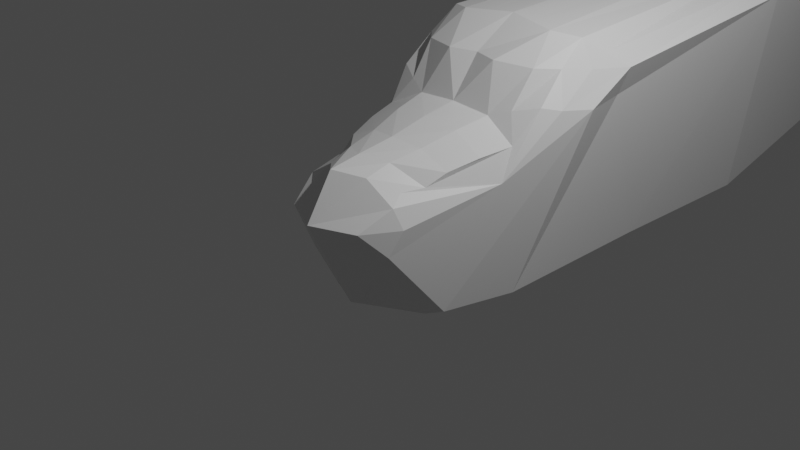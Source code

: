 # Source: random_heliplane.blend  (saved by Blender 3.0.42; exported with 4.5.12 LTS)
import bpy
from mathutils import Matrix  # noqa: F401  (used for matrix-valued properties, if any)

bpy.ops.wm.read_factory_settings(use_empty=True)
scene = bpy.context.scene
scene.name = 'Scene'

# ---- collections
col_collection = bpy.data.collections.new('Collection'); scene.collection.children.link(col_collection)

# ---- materials (node trees are filled in below, after node groups)
mat_material = bpy.data.materials.new('Material')
mat_material.alpha_threshold = 0.0
mat_material.use_transparent_shadow = False
mat_material.line_color = (0.0, 0.0, 0.0, 1.0)

# ---- material node trees
mat_material.use_nodes = True; mat_material.node_tree.nodes.clear()
_N = mat_material.node_tree.nodes; _L = mat_material.node_tree.links
n0 = _N.new('ShaderNodeOutputMaterial'); n0.name = 'Material Output'; n0.location = (300, 300)
n1 = _N.new('ShaderNodeBsdfPrincipled'); n1.name = 'Principled BSDF'; n1.location = (10, 300)
n1.distribution = 'GGX'
n1.subsurface_method = 'RANDOM_WALK_SKIN'
n1.inputs[2].default_value = 0.4
n1.inputs[3].default_value = 1.45
n1.inputs[27].default_value = (0.0, 0.0, 0.0, 1.0)
n1.inputs[28].default_value = 1.0
_L.new(n1.outputs[0], n0.inputs[0])
n0.is_active_output = True

# ---- world
world_world = bpy.data.worlds.new('World'); scene.world = world_world
world_world.use_nodes = True; world_world.node_tree.nodes.clear()
_N = world_world.node_tree.nodes; _L = world_world.node_tree.links
n0 = _N.new('ShaderNodeOutputWorld'); n0.name = 'World Output'; n0.location = (300, 300)
n1 = _N.new('ShaderNodeBackground'); n1.name = 'Background'; n1.location = (10, 300)
n1.inputs[0].default_value = (0.05088, 0.05088, 0.05088, 1.0)
_L.new(n1.outputs[0], n0.inputs[0])
n0.is_active_output = True
world_world.color = (0.05088, 0.05088, 0.05088)
world_world.use_sun_shadow = False
world_world.sun_shadow_jitter_overblur = 0.0

# ---- cameras
cam_camera = bpy.data.cameras.new('Camera')
cam_camera.clip_end = 100.0
cam_camera.ortho_scale = 7.314

# ---- lights
light_light = bpy.data.lights.new('Light', 'POINT')
light_light.transmission_factor = 0.0
light_light.energy = 1000.0
light_light.shadow_soft_size = 0.1
light_light.shadow_maximum_resolution = 0.006
light_light.use_absolute_resolution = True

# ---- meshes
me_cube = bpy.data.meshes.new('Cube')
me_cube.from_pydata([(0.7197, 0.9756, -0.9432), (0.2192, -0.6314, -0.6043), (0.6544, 9.008, -0.09251), (0.8546, 0.6993, 0.8478), (0.5125, -0.4671, 0.6069), (0.6847, -0.5864, 0.3154), (0.9227, 9.112, 1.632), (1.181, 2.077, 1.415), (0.8616, 1.669, 1.735), (0.9119, 0.5059, 0.5301), (0.8371, 9.151, 1.768), (0.3292, 8.002, 3.519), (0.6783, 8.825, 2.291), (0.5884, 8.449, 2.921), (0.4223, 8.147, 3.386), (1.016, 4.678, 1.769), (0.3793, 7.756, 3.315), (0.447, 7.681, 1.989), (0.7357, 7.806, 1.742), (0.5408, 7.815, 2.64), (0.2767, 7.571, 2.742), (0.359, 7.634, 2.301), (0.2217, 7.509, 3.093), (0.0, 1.616, 1.828), (0.004592, 10.42, 1.801), (-0.001774, 1.088, 1.519), (0.0, 7.491, 1.787), (0.0, 7.675, 3.411), (0.0, 9.125, 1.783), (0.0, 8.819, 2.305), (0.0, 8.434, 2.95), (0.0, 8.141, 3.4), (0.0, 7.989, 3.543), (0.0, 7.68, 2.01), (-0.006766, 7.559, 1.81), (0.0, 7.564, 2.756), (0.0, 7.637, 2.313), (0.0, 7.496, 3.117), (0.0, 1.009, -1.224), (0.0, -0.6671, -0.7069), (0.0, 9.083, -0.1931), (0.01519, 10.39, 1.294), (0.0, -0.8805, 0.8096), (0.0, -1.18, 0.325), (0.0, 0.751, 1.08), (1.205, 4.811, 1.657), (0.0, 4.808, 1.968), (0.5171, 7.655, 1.76), (0.5768, 1.509, 1.78), (0.2649, 7.689, 3.384), (0.4394, 4.644, 1.933), (0.7416, 5.119, -0.9706), (0.0, 5.139, -1.224), (0.161, -0.6252, -0.6245), (0.6136, 0.04489, -0.8454), (0.3842, 0.9987, -1.131), (0.0, 0.08143, -1.076), (0.7197, 3.041, -0.9432), (0.0, 3.074, -1.224), (0.3842, 5.129, -1.131), (0.3842, 3.064, -1.131), (0.3039, 0.07609, -1.017), (0.4503, -0.7404, -0.2089), (0.07884, -0.6351, -0.6622), (0.5843, -0.6286, 0.5199), (0.4657, -0.9679, 0.3172), (0.6105, -0.7107, 0.04156), (0.6707, -0.00861, 0.7262), (0.0, -0.09587, 0.9216), (0.5983, -0.2245, 0.6128), (0.464, 0.7594, 1.046), (0.2528, -0.6602, 0.7308), (0.0, -0.5278, 0.8637), (0.7683, 0.337, 0.8029), (0.0, 0.3395, 1.018), (0.3331, -0.02835, 0.8777), (0.4077, 0.3648, 0.9781), (0.2793, -0.3859, 0.8182), (0.942, 0.9947, 1.188), (0.3004, 0.9931, 1.523), (0.688, 0.8521, 1.123), (0.8957, 1.332, 1.494), (1.182, 1.511, 1.108), (1.054, 2.07, 1.09), (1.062, 1.174, 1.146), (1.037, 1.635, 1.457), (0.7065, 1.129, 1.5), (0.1383, 7.567, 2.749), (0.2884, 1.562, 1.804), (0.1325, 7.682, 3.397), (0.2304, 4.735, 1.953), (0.2736, 7.585, 1.789), (0.2235, 7.68, 2.0), (0.2111, 8.144, 3.393), (0.1795, 7.636, 2.307), (0.1108, 7.503, 3.105), (0.1852, 7.627, 1.853), (0.3723, 9.756, 1.705), (0.3392, 8.822, 2.298), (0.4186, 9.138, 1.776), (0.2942, 8.442, 2.936), (0.1646, 7.996, 3.531), (0.0, 3.207, 1.888), (0.4968, 3.061, 1.852), (0.255, 3.134, 1.87), (0.0, 7.491, 1.787), (0.7399, 4.662, 1.848), (1.021, 1.873, 1.575), (0.7391, 5.908, 1.815), (-0.006766, 7.559, 1.81), (0.2736, 7.585, 1.789), (0.1852, 7.627, 1.853)], [], [(61, 54, 1, 53), (40, 41, 24, 97, 6, 2), (45, 51, 2, 6), (5, 9, 84, 78, 3, 73, 67, 69, 4, 64), (15, 10, 12, 18, 108), (18, 12, 13, 19), (19, 13, 14, 16), (11, 49, 16, 14), (19, 20, 21), (18, 19, 21, 17), (19, 16, 22, 20), (7, 45, 15, 107), (89, 27, 37, 95), (92, 33, 34, 96), (93, 31, 32, 101), (100, 30, 31, 93), (98, 29, 30, 100), (99, 28, 29, 98), (86, 81, 8, 48), (64, 65, 5), (51, 59, 52, 40, 2), (1, 62, 43, 39, 63, 53), (77, 72, 42, 71), (105, 110, 111, 109), (104, 103, 50, 90), (87, 35, 36, 94), (91, 47, 18, 96), (89, 49, 11, 101), (87, 20, 22, 95), (92, 17, 21, 94), (90, 50, 47, 91), (97, 24, 28, 99), (60, 58, 52, 59), (7, 82, 83), (57, 60, 59, 51), (0, 55, 60, 57), (55, 38, 58, 60), (56, 61, 53, 63, 39), (38, 55, 61, 56), (55, 0, 54, 61), (4, 71, 42, 43, 65, 64), (66, 5, 65), (76, 74, 68, 75), (73, 76, 75, 67), (3, 70, 76, 73), (70, 44, 74, 76), (69, 77, 71, 4), (67, 75, 77, 69), (75, 68, 72, 77), (0, 82, 84, 9, 54), (66, 9, 5), (1, 54, 9, 66, 62), (3, 78, 80, 70), (44, 70, 79, 25), (22, 16, 49), (70, 80, 86, 79), (7, 83, 82, 0, 57, 51, 45), (81, 78, 84, 85), (81, 86, 80, 78), (7, 85, 84, 82), (18, 47, 50, 106, 108), (15, 45, 6, 10), (6, 97, 99, 10), (46, 90, 91, 26), (33, 92, 94, 36), (35, 87, 95, 37), (27, 89, 101, 32), (20, 87, 94, 21), (102, 104, 90, 46), (10, 99, 98, 12), (12, 98, 100, 13), (13, 100, 93, 14), (14, 93, 101, 11), (17, 92, 96, 18), (49, 89, 95, 22), (23, 88, 104, 102), (88, 48, 103, 104), (107, 15, 106, 8), (85, 107, 8, 81), (79, 86, 48), (85, 7, 107), (8, 106, 50, 103, 48), (108, 106, 15), (88, 23, 25, 79, 48), (62, 66, 65, 43)])
_uv = me_cube.uv_layers.new(name='UVMap')
_uv.uv.foreach_set('vector', [0.2983, 0.6183, 0.3566, 0.6234, 0.3407, 0.7136, 0.3231, 0.7144, 0.484, 0.3955, 0.6814, 0.3432, 0.7407, 0.3474, 0.7189, 0.4125, 0.7036, 0.4896, 0.489, 0.4572, 0.6859, 0.5, 0.3791, 0.5, 0.487, 0.5, 0.7023, 0.5, 0.5716, 0.6912, 0.5813, 0.5606, 0.6593, 0.4756, 0.6711, 0.4956, 0.6269, 0.5342, 0.6247, 0.5775, 0.6209, 0.621, 0.6118, 0.6492, 0.6157, 0.6792, 0.6004, 0.6963, 2.216, 1.721, -0.01868, -0.02401, -0.7539, -0.6347, 0.5104, 0.3829, 1.347, 1.031, 0.7355, 0.5621, 1.483, 1.147, 1.895, 1.449, 1.387, 1.048, 0.7567, 0.5, 0.7849, 0.5, 0.8465, 0.5, 0.8483, 0.5, 0.7104, 0.5, 0.7196, 0.5, 0.683, 0.5, 0.8465, 0.5, 0.6799, 0.5, 0.7156, 0.5, 0.6756, 0.5, 0.6579, 0.5, 0.6797, 0.5, 0.7038, 0.5, 0.6947, 0.5, 0.6788, 0.5, 0.683, 0.5, 0.7201, 0.5, 0.7143, 0.5, 0.6779, 0.5, 0.6422, 0.5, 0.6497, 0.5, 0.6668, 0.5, 0.7313, 0.5, 0.75, 0.5, 0.75, 0.5, 0.7359, 0.5, 0.7218, 0.5, 0.75, 0.5, 0.751, 0.5, 0.7273, 0.5, 0.7229, 0.5, 0.75, 0.5, 0.75, 0.5, 0.7302, 0.5, 0.7249, 0.5, 0.75, 0.5, 0.75, 0.5, 0.7302, 0.5, 2.422, 1.691, 2.585, 1.724, 4.99, 3.327, 4.843, 3.294, 0.1447, 0.1046, 0.1036, 0.06909, -1.82, -1.213, -1.731, -1.181, 0.6685, 0.5, 0.6436, 0.5, 0.6443, 0.5, 0.6785, 0.5, 0.0, 0.0, 0.0, 0.0, 0.0, 0.0, 0.3327, 0.5, 0.2744, 0.5, 0.2235, 0.5, 0.2761, 0.5, 0.3286, 0.5, 0.3358, 0.7136, 0.4455, 0.7269, 0.0, 0.0, 0.253, 0.719, 0.2746, 0.7154, 0.2964, 0.7147, 0.6919, 0.6697, 0.7358, 0.6857, 0.7338, 0.7273, 0.6938, 0.7021, 0.749, 0.5, 0.7176, 0.5, 0.7265, 0.5, 0.7494, 0.5, 0.7205, 0.5, 0.6913, 0.5, 0.7013, 0.5, 0.7233, 0.5, 0.7317, 0.5, 0.75, 0.5, 0.75, 0.5, 0.7128, 0.5, 0.7161, 0.5, 0.6859, 0.5, 0.6593, 0.5, 0.7274, 0.5, 0.7348, 0.5, 0.7196, 0.5, 0.7104, 0.5, 0.7302, 0.5, 0.7317, 0.5, 0.7113, 0.5, 0.7219, 0.5, 0.7359, 0.5, 0.7218, 0.5, 0.6937, 0.5, 0.7044, 0.5, 0.7272, 0.5, 0.7223, 0.5, 0.7027, 0.5, 0.6902, 0.5, 0.7144, 0.5, 0.948, 0.6919, 1.353, 0.9694, 0.1563, 0.1112, 0.171, 0.1257, 0.2947, 0.5, 0.2469, 0.5, 0.2469, 0.5, 0.2947, 0.5, 0.6878, 0.5, 0.6509, 0.5, 0.6482, 0.5, 0.339, 0.5, 0.2941, 0.5, 0.2941, 0.5, 0.3397, 0.5, 0.339, 0.5, 0.2941, 0.5, 0.2941, 0.5, 0.339, 0.5, 0.2947, 0.5, 0.2469, 0.5, 0.2469, 0.5, 0.2947, 0.5, 0.2435, 0.6164, 0.3047, 0.6183, 0.2964, 0.7147, 0.2746, 0.7154, 0.253, 0.719, 0.2454, 0.4952, 0.296, 0.4984, 0.3004, 0.6183, 0.2459, 0.6165, 0.2914, 0.4984, 0.3398, 0.5052, 0.3537, 0.6234, 0.302, 0.6183, 0.6231, 0.7158, 0.6865, 0.7183, 0.7445, 0.7229, 0.742, 0.7516, 0.6417, 0.7441, 0.611, 0.7253, 0.5085, 0.7143, 0.568, 0.7395, 0.628, 0.749, 0.6957, 0.5768, 0.7499, 0.5799, 0.7463, 0.6322, 0.7, 0.6244, 0.642, 0.5822, 0.6958, 0.577, 0.6966, 0.625, 0.6462, 0.6241, 0.6403, 0.5396, 0.6953, 0.5303, 0.6959, 0.5775, 0.6449, 0.5827, 0.6941, 0.5302, 0.7519, 0.5312, 0.7496, 0.5801, 0.697, 0.5773, 0.6378, 0.6549, 0.6931, 0.6702, 0.6907, 0.7021, 0.6475, 0.6828, 0.6383, 0.6275, 0.6915, 0.6276, 0.6941, 0.6695, 0.6421, 0.6541, 0.6988, 0.6242, 0.7464, 0.6319, 0.7428, 0.6827, 0.701, 0.6665, 0.3823, 0.5, 0.6436, 0.5, 0.6438, 0.5, 0.5608, 0.5, 0.3967, 0.5, 0.5085, 0.7143, 0.584, 0.5605, 0.5594, 0.692, 0.3358, 0.7136, 0.3566, 0.6234, 0.5625, 0.4957, 0.5025, 0.7024, 0.4455, 0.7269, 0.6429, 0.5447, 0.6342, 0.5221, 0.6657, 0.5293, 0.6923, 0.5362, 0.0, 0.0, 0.0, 0.0, 0.0, 0.0, 0.0, 0.0, 0.7219, 0.5, 0.683, 0.5, 0.7126, 0.5, 0.0, 0.0, 0.6041, 0.4821, 0.7595, 0.5767, 0.0, 0.0, 0.6792, 0.5, 0.6382, 0.5, 0.6434, 0.5, 0.3823, 0.5, 0.3823, 0.5, 0.3791, 0.5, 0.6923, 0.5, 0.6436, 0.5, 0.6711, 0.4956, 0.6586, 0.479, 0.6188, 0.5, 0.0, 0.0, 0.0, 0.0, 0.0, 0.0, 0.0, 0.0, 0.7381, 0.5, 0.6188, 0.5, 0.6503, 0.5, 0.6761, 0.5, 0.6593, 0.5, 0.6849, 0.5, 0.7022, 0.5, 0.6784, 0.5, 0.6724, 0.5, 0.6261, 0.4854, 0.6257, 0.4894, 0.7023, 0.5, 0.1857, 0.1402, 0.6683, 0.5109, 0.948, 0.6919, 0.171, 0.1257, 0.1857, 0.1402, 0.7483, 0.5, 0.7232, 0.5, 0.7152, 0.5, 0.7468, 0.5, 0.75, 0.5, 0.7218, 0.5, 0.7272, 0.5, 0.75, 0.5, 0.75, 0.5, 0.7317, 0.5, 0.7359, 0.5, 0.75, 0.5, 0.75, 0.5, 0.7348, 0.5, 0.7302, 0.5, 0.75, 0.5, 0.7156, 0.5, 0.7317, 0.5, 0.7128, 0.5, 0.6756, 0.5, 0.7505, 0.5, 0.72, 0.5, 0.7245, 0.5, 0.7498, 0.5, 0.1857, 0.1402, 0.1447, 0.1046, -1.731, -1.181, -1.643, -1.149, 2.259, 1.659, 2.422, 1.691, 4.843, 3.294, 4.697, 3.262, 0.6999, 0.5, 0.7249, 0.5, 0.7302, 0.5, 0.7105, 0.5, 0.6958, 0.5, 0.7229, 0.5, 0.7302, 0.5, 0.7103, 0.5, 0.6937, 0.5, 0.7218, 0.5, 0.7278, 0.5, 0.6584, 0.5, 0.7126, 0.5, 0.7313, 0.5, 0.7359, 0.5, 0.7219, 0.5, 0.7501, 0.5, 0.7144, 0.5, 0.72, 0.5, 0.7505, 0.5, 0.7144, 0.5, 0.6789, 0.5, 0.6908, 0.5, 0.72, 0.5, 0.6668, 0.5, 0.6497, 0.5, 0.6619, 0.5, 0.6557, 0.5, 0.6188, 0.5, 0.6163, 0.5, 0.6443, 0.5, 0.6436, 0.5, 0.7208, 0.5, 0.6685, 0.5, 0.6785, 0.5, 0.6188, 0.5, 0.5883, 0.5, 0.6163, 0.5, 0.6557, 0.5, 0.6619, 0.5, 0.6752, 0.5, 0.6743, 0.5, 0.6728, 0.5, 0.671, 0.5, 0.6784, 0.5, 0.6566, 0.5, 0.7144, 0.5, 0.75, 0.5, 0.7571, 0.5, 0.7208, 0.5, 0.6785, 0.5, 0.4455, 0.7269, 0.5025, 0.7024, 0.628, 0.749, 0.742, 0.7516])
me_cube.materials.append(mat_material)
me_cube.use_remesh_preserve_volume = False
me_cube.use_remesh_preserve_attributes = False
me_cube.use_mirror_x = True
me_cube.use_mirror_vertex_groups = False
me_cube.update()

# ---- objects
ob_cube = bpy.data.objects.new('Cube', me_cube)
ob_light = bpy.data.objects.new('Light', light_light)
ob_camera = bpy.data.objects.new('Camera', cam_camera)

# ---- transforms, parenting, visibility, modifiers, constraints
ob_cube.location = (0.0, 0.0, 0.0)
ob_cube.lock_rotations_4d = False
ob_cube.empty_display_type = 'ARROWS'
ob_cube.lineart.crease_threshold = 0.0
ob_cube.use_mesh_mirror_x = True
_m = ob_cube.modifiers.new('Mirror', 'MIRROR')
ob_light.location = (4.076, 1.005, 5.904)
ob_light.rotation_euler = (0.6503, 0.05522, 1.866)
ob_light.lock_rotations_4d = False
ob_light.empty_display_type = 'ARROWS'
ob_light.color = (0.0, 0.0, 0.0, 0.0)
ob_light.lineart.crease_threshold = 0.0
ob_camera.location = (7.359, -6.926, 4.958)
ob_camera.rotation_euler = (1.109, 0.0, 0.8149)
ob_camera.lock_rotations_4d = False
ob_camera.empty_display_type = 'ARROWS'
ob_camera.color = (0.0, 0.0, 0.0, 0.0)
ob_camera.display_type = 'WIRE'
ob_camera.lineart.crease_threshold = 0.0

# ---- collection membership
col_collection.objects.link(ob_cube)
col_collection.objects.link(ob_light)
col_collection.objects.link(ob_camera)

# ---- scene / render settings (as saved in the file)
scene.camera = ob_camera
scene.frame_start = 1; scene.frame_end = 250; scene.frame_set(1)
scene.render.engine = 'BLENDER_EEVEE_NEXT'
scene.cycles.sampling_pattern = 'TABULATED_SOBOL'
scene.cycles.use_light_tree = False
scene.view_settings.view_transform = 'Filmic'
bpy.context.view_layer.update()
